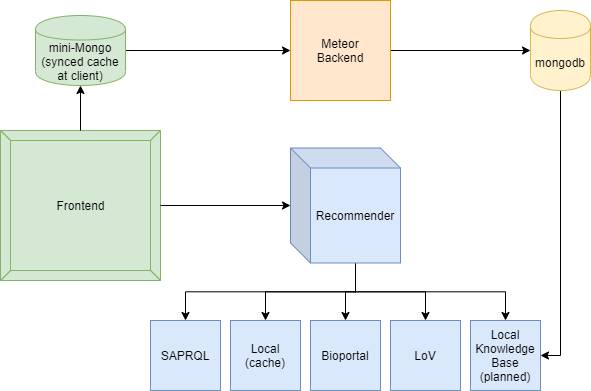

The diagram above was exported from draw.io. Its source (the exported page's mxGraphModel, read from the mxfile embedded in the PNG):
<mxGraphModel dx="1422" dy="762" grid="1" gridSize="10" guides="1" tooltips="1" connect="1" arrows="1" fold="1" page="1" pageScale="1" pageWidth="850" pageHeight="1100" math="0" shadow="0">
  <root>
    <mxCell id="0" />
    <mxCell id="1" parent="0" />
    <mxCell id="2" style="edgeStyle=orthogonalEdgeStyle;rounded=0;orthogonalLoop=1;jettySize=auto;html=1;exitX=0.5;exitY=1;exitDx=0;exitDy=0;entryX=1;entryY=0.5;entryDx=0;entryDy=0;" edge="1" source="3" target="21" parent="1">
      <mxGeometry relative="1" as="geometry" />
    </mxCell>
    <mxCell id="3" value="mongodb" style="shape=cylinder;whiteSpace=wrap;html=1;boundedLbl=1;backgroundOutline=1;fillColor=#fff2cc;strokeColor=#d6b656;" vertex="1" parent="1">
      <mxGeometry x="750" y="380" width="60" height="80" as="geometry" />
    </mxCell>
    <mxCell id="4" style="edgeStyle=orthogonalEdgeStyle;rounded=0;orthogonalLoop=1;jettySize=auto;html=1;entryX=0;entryY=0.5;entryDx=0;entryDy=0;" edge="1" source="5" target="3" parent="1">
      <mxGeometry relative="1" as="geometry" />
    </mxCell>
    <mxCell id="5" value="Meteor&lt;br&gt;Backend" style="whiteSpace=wrap;html=1;aspect=fixed;fillColor=#ffe6cc;strokeColor=#d79b00;" vertex="1" parent="1">
      <mxGeometry x="510" y="370" width="100" height="100" as="geometry" />
    </mxCell>
    <mxCell id="6" style="edgeStyle=orthogonalEdgeStyle;rounded=0;orthogonalLoop=1;jettySize=auto;html=1;exitX=0;exitY=0;exitDx=65;exitDy=115;exitPerimeter=0;" edge="1" source="11" target="15" parent="1">
      <mxGeometry relative="1" as="geometry" />
    </mxCell>
    <mxCell id="7" style="edgeStyle=orthogonalEdgeStyle;rounded=0;orthogonalLoop=1;jettySize=auto;html=1;exitX=0;exitY=0;exitDx=65;exitDy=115;exitPerimeter=0;" edge="1" source="11" target="14" parent="1">
      <mxGeometry relative="1" as="geometry" />
    </mxCell>
    <mxCell id="8" style="edgeStyle=orthogonalEdgeStyle;rounded=0;orthogonalLoop=1;jettySize=auto;html=1;exitX=0;exitY=0;exitDx=65;exitDy=115;exitPerimeter=0;" edge="1" source="11" target="13" parent="1">
      <mxGeometry relative="1" as="geometry" />
    </mxCell>
    <mxCell id="9" style="edgeStyle=orthogonalEdgeStyle;rounded=0;orthogonalLoop=1;jettySize=auto;html=1;exitX=0;exitY=0;exitDx=65;exitDy=115;exitPerimeter=0;" edge="1" source="11" target="12" parent="1">
      <mxGeometry relative="1" as="geometry" />
    </mxCell>
    <mxCell id="10" style="edgeStyle=orthogonalEdgeStyle;rounded=0;orthogonalLoop=1;jettySize=auto;html=1;exitX=0;exitY=0;exitDx=65;exitDy=115;exitPerimeter=0;" edge="1" source="11" target="21" parent="1">
      <mxGeometry relative="1" as="geometry" />
    </mxCell>
    <mxCell id="11" value="Recommender" style="shape=cube;whiteSpace=wrap;html=1;boundedLbl=1;backgroundOutline=1;darkOpacity=0.05;darkOpacity2=0.1;fillColor=#dae8fc;strokeColor=#6c8ebf;" vertex="1" parent="1">
      <mxGeometry x="510" y="517.5" width="110" height="115" as="geometry" />
    </mxCell>
    <mxCell id="12" value="LoV" style="whiteSpace=wrap;html=1;aspect=fixed;fillColor=#dae8fc;strokeColor=#6c8ebf;" vertex="1" parent="1">
      <mxGeometry x="610" y="690" width="70" height="70" as="geometry" />
    </mxCell>
    <mxCell id="13" value="Bioportal" style="whiteSpace=wrap;html=1;aspect=fixed;fillColor=#dae8fc;strokeColor=#6c8ebf;" vertex="1" parent="1">
      <mxGeometry x="530" y="690" width="70" height="70" as="geometry" />
    </mxCell>
    <mxCell id="14" value="Local&lt;br&gt;(cache)" style="whiteSpace=wrap;html=1;aspect=fixed;fillColor=#dae8fc;strokeColor=#6c8ebf;" vertex="1" parent="1">
      <mxGeometry x="450" y="690" width="70" height="70" as="geometry" />
    </mxCell>
    <mxCell id="15" value="SAPRQL" style="whiteSpace=wrap;html=1;aspect=fixed;fillColor=#dae8fc;strokeColor=#6c8ebf;" vertex="1" parent="1">
      <mxGeometry x="370" y="690" width="70" height="70" as="geometry" />
    </mxCell>
    <mxCell id="16" value="Frontend" style="labelPosition=center;verticalLabelPosition=middle;align=center;html=1;shape=mxgraph.basic.button;dx=10;fillColor=#d5e8d4;strokeColor=#82b366;" vertex="1" parent="1">
      <mxGeometry x="220" y="500" width="160" height="150" as="geometry" />
    </mxCell>
    <mxCell id="17" value="" style="endArrow=classic;html=1;" edge="1" source="19" target="5" parent="1">
      <mxGeometry width="50" height="50" relative="1" as="geometry">
        <mxPoint x="400" y="440" as="sourcePoint" />
        <mxPoint x="450" y="390" as="targetPoint" />
      </mxGeometry>
    </mxCell>
    <mxCell id="18" value="" style="endArrow=classic;html=1;" edge="1" source="16" target="11" parent="1">
      <mxGeometry width="50" height="50" relative="1" as="geometry">
        <mxPoint x="400" y="440" as="sourcePoint" />
        <mxPoint x="450" y="390" as="targetPoint" />
      </mxGeometry>
    </mxCell>
    <mxCell id="19" value="mini-Mongo&lt;br&gt;(synced cache at client)" style="shape=cylinder;whiteSpace=wrap;html=1;boundedLbl=1;backgroundOutline=1;fillColor=#d5e8d4;strokeColor=#82b366;" vertex="1" parent="1">
      <mxGeometry x="255" y="385" width="90" height="70" as="geometry" />
    </mxCell>
    <mxCell id="20" value="" style="endArrow=classic;html=1;" edge="1" source="16" target="19" parent="1">
      <mxGeometry width="50" height="50" relative="1" as="geometry">
        <mxPoint x="316" y="433.04999999999995" as="sourcePoint" />
        <mxPoint x="590" y="420" as="targetPoint" />
      </mxGeometry>
    </mxCell>
    <mxCell id="21" value="Local Knowledge Base&lt;br&gt;(planned)" style="whiteSpace=wrap;html=1;aspect=fixed;fillColor=#dae8fc;strokeColor=#6c8ebf;" vertex="1" parent="1">
      <mxGeometry x="690" y="690" width="70" height="70" as="geometry" />
    </mxCell>
  </root>
</mxGraphModel>